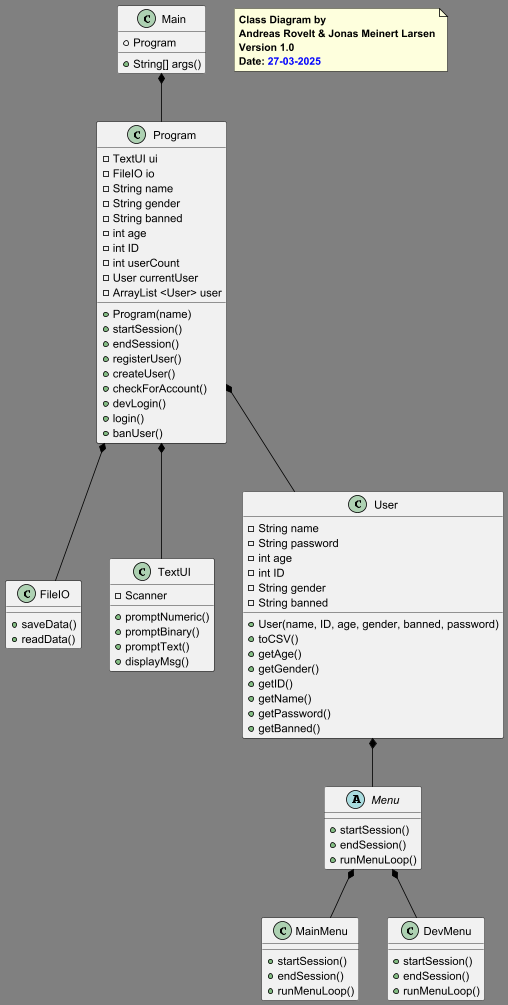

The diagram above was rendered by PlantUML. Its source (embedded in the PNG):
@startuml

'By Andreas Rovelt & Jonas Meinert Larsen

'Visuals
<style>
document {
  BackGroundColor grey
}
root {
  FontColor #?black:white
  LineColor black
}
</style>

'Adding classes
class Main
class Program
class FileIO
class TextUI
class MainMenu
class DevMenu
class Menu
class User

'Sequence
Main *-- Program
Program *-- FileIO
Program *-- TextUI
Program *-- User
User *-- Menu
Menu *-- MainMenu
Menu *-- DevMenu

'Attributes & Methods
class Main {
    +Program
    +String[] args()
}

class Program {
    -TextUI ui
    -FileIO io
    -String name
    -String gender
    -String banned
    -int age
    -int ID
    -int userCount
    -User currentUser
    -ArrayList <User> user
    +Program(name)
    +startSession()
    +endSession()
    +registerUser()
    +createUser()
    +checkForAccount()
    +devLogin()
    +login()
    +banUser()
}

class FileIO {
    +saveData()
    +readData()
}

class TextUI {
    -Scanner
    +promptNumeric()
    +promptBinary()
    +promptText()
    +displayMsg()
}

abstract class Menu {
    +startSession()
    +endSession()
    +runMenuLoop()
}

class User {
    +User(name, ID, age, gender, banned, password)
    -String name
    -String password
    -int age
    -int ID
    -String gender
    -String banned
    +toCSV()
    +getAge()
    +getGender()
    +getID()
    +getName()
    +getPassword()
    +getBanned()
}

class MainMenu {
    +startSession()
    +endSession()
    +runMenuLoop()
}

class DevMenu {
    +startSession()
    +endSession()
    +runMenuLoop()
}


'Notes
note as n1
    <b>Class Diagram by</b>
    <b>Andreas Rovelt & Jonas Meinert Larsen</b>
    <b>Version 1.0</b>
    <b>Date: <color :blue>27-03-2025</color></b>
end note

@enduml